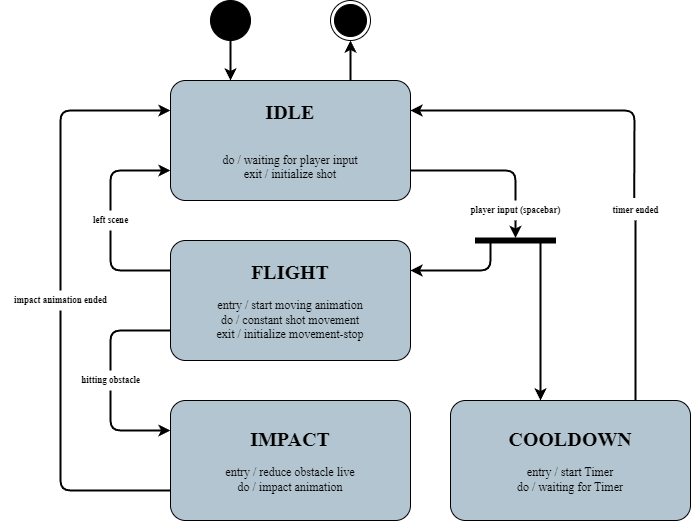

The diagram above was exported from draw.io. Its source (the exported page's mxGraphModel, read from the mxfile embedded in the PNG):
<mxGraphModel dx="1061" dy="699" grid="1" gridSize="10" guides="1" tooltips="1" connect="1" arrows="1" fold="1" page="1" pageScale="1" pageWidth="827" pageHeight="1169" background="#ffffff" math="0" shadow="0">
  <root>
    <mxCell id="0" />
    <mxCell id="1" parent="0" />
    <mxCell id="14" style="edgeStyle=none;html=1;exitX=1;exitY=0.75;exitDx=0;exitDy=0;strokeColor=#000000;fontFamily=TeX Gyre Termes;fontSize=9;fontColor=#000000;endArrow=none;endFill=0;strokeWidth=2;" edge="1" parent="1" source="3" target="13">
      <mxGeometry relative="1" as="geometry">
        <Array as="points">
          <mxPoint x="545" y="210" />
        </Array>
      </mxGeometry>
    </mxCell>
    <mxCell id="43" style="edgeStyle=none;html=1;entryX=0.5;entryY=1;entryDx=0;entryDy=0;strokeColor=#000000;fontFamily=TeX Gyre Termes;fontSize=9;fontColor=#000000;endArrow=classic;endFill=1;exitX=0.75;exitY=0;exitDx=0;exitDy=0;strokeWidth=2;" edge="1" parent="1" source="3" target="24">
      <mxGeometry relative="1" as="geometry" />
    </mxCell>
    <mxCell id="3" value="&lt;b style=&quot;font-size: 20px;&quot;&gt;IDLE&lt;br&gt;&lt;/b&gt;&lt;br style=&quot;&quot;&gt;&lt;br style=&quot;&quot;&gt;&lt;span style=&quot;&quot;&gt;do / waiting for player input&lt;/span&gt;&lt;br style=&quot;&quot;&gt;&lt;span style=&quot;&quot;&gt;exit / initialize shot&lt;/span&gt;" style="html=1;align=center;verticalAlign=middle;rounded=1;absoluteArcSize=1;arcSize=30;dashed=0;fillColor=#B3C5D0;fontColor=#000000;strokeColor=#000000;fontFamily=TeX Gyre Termes;whiteSpace=wrap;shadow=0;glass=0;" parent="1" vertex="1">
      <mxGeometry x="200" y="120" width="240" height="120" as="geometry" />
    </mxCell>
    <mxCell id="4" style="edgeStyle=none;html=1;entryX=0.25;entryY=0;entryDx=0;entryDy=0;strokeColor=#000000;fontFamily=TeX Gyre Termes;fontSize=20;fontColor=#000000;strokeWidth=2;" parent="1" source="5" target="3" edge="1">
      <mxGeometry relative="1" as="geometry" />
    </mxCell>
    <mxCell id="5" value="" style="ellipse;fillColor=strokeColor;strokeColor=#000000;" parent="1" vertex="1">
      <mxGeometry x="240" y="40" width="40" height="40" as="geometry" />
    </mxCell>
    <mxCell id="22" style="edgeStyle=none;html=1;exitX=0;exitY=0.75;exitDx=0;exitDy=0;strokeColor=#000000;fontFamily=TeX Gyre Termes;fontSize=9;fontColor=#000000;endArrow=none;endFill=0;strokeWidth=2;" edge="1" parent="1" source="7" target="17">
      <mxGeometry relative="1" as="geometry">
        <Array as="points">
          <mxPoint x="140" y="370" />
        </Array>
      </mxGeometry>
    </mxCell>
    <mxCell id="35" style="edgeStyle=none;html=1;entryX=0;entryY=0.75;entryDx=0;entryDy=0;strokeColor=#000000;fontFamily=TeX Gyre Termes;fontSize=9;fontColor=#000000;endArrow=classic;endFill=1;startArrow=none;strokeWidth=2;" edge="1" parent="1" source="29" target="3">
      <mxGeometry relative="1" as="geometry">
        <Array as="points">
          <mxPoint x="140" y="210" />
        </Array>
      </mxGeometry>
    </mxCell>
    <mxCell id="7" value="&lt;b&gt;&lt;font style=&quot;font-size: 20px;&quot;&gt;FLIGHT&lt;/font&gt;&lt;br&gt;&lt;/b&gt;&lt;br&gt;entry / start moving animation&lt;br style=&quot;&quot;&gt;do / constant shot movement&lt;br style=&quot;&quot;&gt;exit /&amp;nbsp;&lt;span style=&quot;&quot;&gt;initialize movement-stop&lt;/span&gt;" style="html=1;align=center;verticalAlign=middle;rounded=1;absoluteArcSize=1;arcSize=30;dashed=0;fillColor=#B3C5D0;fontColor=#000000;strokeColor=#000000;fontFamily=TeX Gyre Termes;whiteSpace=wrap;shadow=0;glass=0;" parent="1" vertex="1">
      <mxGeometry x="200" y="280" width="240" height="120" as="geometry" />
    </mxCell>
    <mxCell id="37" style="edgeStyle=none;html=1;entryX=0;entryY=0.25;entryDx=0;entryDy=0;strokeColor=#000000;fontFamily=TeX Gyre Termes;fontSize=9;fontColor=#000000;endArrow=classic;endFill=1;startArrow=none;strokeWidth=2;" edge="1" parent="1" source="40" target="3">
      <mxGeometry relative="1" as="geometry">
        <Array as="points">
          <mxPoint x="90" y="150" />
        </Array>
      </mxGeometry>
    </mxCell>
    <mxCell id="8" value="&lt;b style=&quot;font-size: 20px;&quot;&gt;IMPACT&lt;br&gt;&lt;/b&gt;&lt;br&gt;entry / reduce obstacle live&lt;br style=&quot;&quot;&gt;do / impact animation&lt;br style=&quot;&quot;&gt;" style="html=1;align=center;verticalAlign=middle;rounded=1;absoluteArcSize=1;arcSize=30;dashed=0;fillColor=#B3C5D0;fontColor=#000000;strokeColor=#000000;fontFamily=TeX Gyre Termes;whiteSpace=wrap;shadow=0;glass=0;" parent="1" vertex="1">
      <mxGeometry x="200" y="440" width="240" height="120" as="geometry" />
    </mxCell>
    <mxCell id="34" style="edgeStyle=none;html=1;strokeColor=#000000;fontFamily=TeX Gyre Termes;fontSize=9;fontColor=#000000;endArrow=none;endFill=0;strokeWidth=2;" edge="1" parent="1" target="31">
      <mxGeometry relative="1" as="geometry">
        <mxPoint x="665" y="440" as="sourcePoint" />
      </mxGeometry>
    </mxCell>
    <mxCell id="9" value="&lt;b&gt;&lt;font style=&quot;font-size: 20px;&quot;&gt;COOLDOWN&lt;/font&gt;&lt;br&gt;&lt;/b&gt;&lt;br style=&quot;&quot;&gt;&lt;span style=&quot;&quot;&gt;entry / start Timer&lt;/span&gt;&lt;br style=&quot;&quot;&gt;&lt;span style=&quot;&quot;&gt;do / waiting for Timer&lt;br&gt;&lt;/span&gt;" style="html=1;align=center;verticalAlign=middle;rounded=1;absoluteArcSize=1;arcSize=30;dashed=0;fillColor=#B3C5D0;fontColor=#000000;strokeColor=#000000;fontFamily=TeX Gyre Termes;whiteSpace=wrap;shadow=0;glass=0;" parent="1" vertex="1">
      <mxGeometry x="480" y="440" width="240" height="120" as="geometry" />
    </mxCell>
    <mxCell id="19" style="edgeStyle=none;html=1;strokeColor=#000000;fontFamily=TeX Gyre Termes;fontSize=9;fontColor=#000000;endArrow=classic;endFill=1;strokeWidth=2;" edge="1" parent="1" source="13" target="18">
      <mxGeometry relative="1" as="geometry" />
    </mxCell>
    <mxCell id="13" value="player input (spacebar)" style="text;html=1;align=center;verticalAlign=middle;resizable=0;points=[];autosize=1;strokeColor=none;fillColor=none;fontColor=#000000;fontFamily=TeX Gyre Termes;fontStyle=1;fontSize=9;" vertex="1" parent="1">
      <mxGeometry x="490" y="240" width="110" height="20" as="geometry" />
    </mxCell>
    <mxCell id="23" style="edgeStyle=none;html=1;entryX=0;entryY=0.25;entryDx=0;entryDy=0;strokeColor=#000000;fontFamily=TeX Gyre Termes;fontSize=9;fontColor=#000000;endArrow=classic;endFill=1;strokeWidth=2;" edge="1" parent="1" source="17" target="8">
      <mxGeometry relative="1" as="geometry">
        <Array as="points">
          <mxPoint x="140" y="470" />
        </Array>
      </mxGeometry>
    </mxCell>
    <mxCell id="17" value="&lt;font style=&quot;font-size: 9px;&quot;&gt;hitting obstacle&lt;/font&gt;" style="text;html=1;align=center;verticalAlign=middle;resizable=0;points=[];autosize=1;strokeColor=none;fillColor=none;fontSize=9;fontFamily=TeX Gyre Termes;fontColor=#000000;rotation=0;fontStyle=1" vertex="1" parent="1">
      <mxGeometry x="100" y="410" width="80" height="20" as="geometry" />
    </mxCell>
    <mxCell id="20" style="edgeStyle=none;html=1;entryX=1;entryY=0.25;entryDx=0;entryDy=0;strokeColor=#000000;fontFamily=TeX Gyre Termes;fontSize=9;fontColor=#000000;endArrow=classic;endFill=1;strokeWidth=2;" edge="1" parent="1" source="18" target="7">
      <mxGeometry relative="1" as="geometry">
        <Array as="points">
          <mxPoint x="520" y="310" />
        </Array>
      </mxGeometry>
    </mxCell>
    <mxCell id="21" style="edgeStyle=none;html=1;entryX=0.375;entryY=0;entryDx=0;entryDy=0;entryPerimeter=0;strokeColor=#000000;fontFamily=TeX Gyre Termes;fontSize=9;fontColor=#000000;endArrow=classic;endFill=1;strokeWidth=2;" edge="1" parent="1" source="18" target="9">
      <mxGeometry relative="1" as="geometry" />
    </mxCell>
    <mxCell id="18" value="" style="html=1;points=[];perimeter=orthogonalPerimeter;fillColor=strokeColor;fontFamily=TeX Gyre Termes;fontSize=9;fontColor=#000000;strokeColor=#000000;rotation=90;" vertex="1" parent="1">
      <mxGeometry x="542.5" y="240" width="5" height="80" as="geometry" />
    </mxCell>
    <mxCell id="24" value="" style="ellipse;html=1;shape=endState;fillColor=strokeColor;strokeColor=#000000;fontFamily=TeX Gyre Termes;fontSize=9;fontColor=#000000;" vertex="1" parent="1">
      <mxGeometry x="360" y="40" width="40" height="40" as="geometry" />
    </mxCell>
    <mxCell id="33" style="edgeStyle=none;html=1;strokeColor=#000000;fontFamily=TeX Gyre Termes;fontSize=9;fontColor=#000000;endArrow=classic;endFill=1;exitX=0.482;exitY=-0.125;exitDx=0;exitDy=0;exitPerimeter=0;entryX=1;entryY=0.25;entryDx=0;entryDy=0;strokeWidth=2;" edge="1" parent="1" source="31" target="3">
      <mxGeometry relative="1" as="geometry">
        <mxPoint x="663.74" y="282.5" as="targetPoint" />
        <Array as="points">
          <mxPoint x="664" y="150" />
        </Array>
      </mxGeometry>
    </mxCell>
    <mxCell id="31" value="&lt;font style=&quot;font-size: 9px;&quot;&gt;timer ended&lt;/font&gt;" style="text;html=1;align=center;verticalAlign=middle;resizable=0;points=[];autosize=1;strokeColor=none;fillColor=none;fontSize=9;fontFamily=TeX Gyre Termes;fontColor=#000000;rotation=0;fontStyle=1" vertex="1" parent="1">
      <mxGeometry x="630" y="240" width="70" height="20" as="geometry" />
    </mxCell>
    <mxCell id="36" value="" style="edgeStyle=none;html=1;exitX=0;exitY=0.25;exitDx=0;exitDy=0;strokeColor=#000000;fontFamily=TeX Gyre Termes;fontSize=9;fontColor=#000000;endArrow=none;endFill=0;strokeWidth=2;" edge="1" parent="1" source="7" target="29">
      <mxGeometry relative="1" as="geometry">
        <mxPoint x="200" y="310" as="sourcePoint" />
        <mxPoint x="200" y="210" as="targetPoint" />
        <Array as="points">
          <mxPoint x="140" y="310" />
        </Array>
      </mxGeometry>
    </mxCell>
    <mxCell id="29" value="&lt;font style=&quot;font-size: 9px;&quot;&gt;left scene&lt;/font&gt;" style="text;html=1;align=center;verticalAlign=middle;resizable=0;points=[];autosize=1;strokeColor=none;fillColor=none;fontSize=9;fontFamily=TeX Gyre Termes;fontColor=#000000;rotation=0;fontStyle=1" vertex="1" parent="1">
      <mxGeometry x="110" y="250" width="60" height="20" as="geometry" />
    </mxCell>
    <mxCell id="41" value="" style="edgeStyle=none;html=1;exitX=0;exitY=0.75;exitDx=0;exitDy=0;strokeColor=#000000;fontFamily=TeX Gyre Termes;fontSize=9;fontColor=#000000;endArrow=none;endFill=0;strokeWidth=2;" edge="1" parent="1" source="8" target="40">
      <mxGeometry relative="1" as="geometry">
        <mxPoint x="200" y="530" as="sourcePoint" />
        <mxPoint x="200" y="150" as="targetPoint" />
        <Array as="points">
          <mxPoint x="90" y="530" />
        </Array>
      </mxGeometry>
    </mxCell>
    <mxCell id="40" value="impact animation ended" style="text;html=1;align=center;verticalAlign=middle;resizable=0;points=[];autosize=1;strokeColor=none;fillColor=none;fontSize=9;fontFamily=TeX Gyre Termes;fontColor=#000000;fontStyle=1" vertex="1" parent="1">
      <mxGeometry x="30" y="330" width="120" height="20" as="geometry" />
    </mxCell>
  </root>
</mxGraphModel>